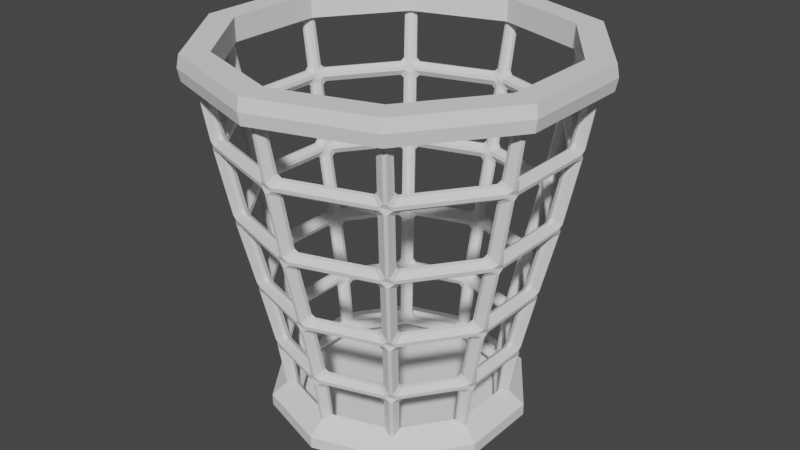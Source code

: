 # Source: recycle_bin.blend  (saved by Blender 2.83.18; exported with 4.5.12 LTS)
import bpy
from mathutils import Matrix  # noqa: F401  (used for matrix-valued properties, if any)

bpy.ops.wm.read_factory_settings(use_empty=True)
scene = bpy.context.scene
scene.name = 'Scene'

# ---- collections
col_collection = bpy.data.collections.new('Collection'); scene.collection.children.link(col_collection)

# ---- world
world_world = bpy.data.worlds.new('World'); scene.world = world_world
world_world.use_nodes = True; world_world.node_tree.nodes.clear()
_N = world_world.node_tree.nodes; _L = world_world.node_tree.links
n0 = _N.new('ShaderNodeOutputWorld'); n0.name = 'World Output'; n0.location = (300, 300)
n1 = _N.new('ShaderNodeBackground'); n1.name = 'Background'; n1.location = (10, 300)
n1.inputs[0].default_value = (0.05088, 0.05088, 0.05088, 1.0)
_L.new(n1.outputs[0], n0.inputs[0])
n0.is_active_output = True
world_world.color = (0.05088, 0.05088, 0.05088)
world_world.use_sun_shadow = False
world_world.sun_shadow_jitter_overblur = 0.0

# ---- meshes
me_cylinder = bpy.data.meshes.new('Cylinder')
me_cylinder.from_pydata([(-2.051e-08, 1.074, 0.06781), (0.6315, 0.8692, 0.06781), (1.022, 0.332, 0.06781), (1.022, -0.332, 0.06781), (0.6315, -0.8692, 0.06781), (-1.144e-07, -1.074, 0.06781), (-0.6315, -0.8692, 0.06781), (-1.022, -0.332, 0.06781), (-1.022, 0.332, 0.06781), (-0.6315, 0.8692, 0.06781), (0.5431, 0.7475, 0.06781), (-1.764e-08, 0.9239, 0.06781), (0.8787, 0.2855, 0.06781), (0.8787, -0.2855, 0.06781), (0.5431, -0.7475, 0.06781), (-9.841e-08, -0.9239, 0.06781), (-0.5431, -0.7475, 0.06781), (-0.8787, -0.2855, 0.06781), (-0.8787, 0.2855, 0.06781), (-0.5431, 0.7475, 0.06781), (-2.051e-08, 1.074, -0.06781), (0.6315, 0.8692, -0.06781), (1.022, 0.332, -0.06781), (1.022, -0.332, -0.06781), (0.6315, -0.8692, -0.06781), (-1.144e-07, -1.074, -0.06781), (-0.6315, -0.8692, -0.06781), (-1.022, -0.332, -0.06781), (-1.022, 0.332, -0.06781), (-0.6315, 0.8692, -0.06781), (0.5431, 0.7475, -0.06781), (-1.764e-08, 0.9239, -0.06781), (0.8787, 0.2855, -0.06781), (0.8787, -0.2855, -0.06781), (0.5431, -0.7475, -0.06781), (-9.841e-08, -0.9239, -0.06781), (-0.5431, -0.7475, -0.06781), (-0.8787, -0.2855, -0.06781), (-0.8787, 0.2855, -0.06781), (-0.5431, 0.7475, -0.06781), (-2.149e-08, 1.087, 1.089e-09), (0.6391, 0.8796, 1.089e-09), (1.034, 0.336, 1.089e-09), (1.034, -0.336, 1.089e-09), (0.6391, -0.8796, 1.089e-09), (-1.165e-07, -1.087, 1.089e-09), (-0.6391, -0.8796, 1.089e-09), (-1.034, -0.336, 1.089e-09), (-1.034, 0.336, 1.089e-09), (-0.6391, 0.8796, 1.089e-09), (0.8787, -0.2855, 0.0), (0.5431, -0.7475, 0.0), (-1.764e-08, 0.9239, 0.0), (0.5431, 0.7475, 0.0), (-0.8787, -0.2855, 0.0), (-0.8787, 0.2855, 0.0), (-9.841e-08, -0.9239, 0.0), (0.8787, 0.2855, 0.0), (-0.5431, 0.7475, 0.0), (-0.5431, -0.7475, 0.0)], [], [(40, 0, 1, 41), (41, 1, 2, 42), (42, 2, 3, 43), (43, 3, 4, 44), (44, 4, 5, 45), (45, 5, 6, 46), (46, 6, 7, 47), (47, 7, 8, 48), (9, 8, 18, 19), (48, 8, 9, 49), (49, 9, 0, 40), (6, 5, 15, 16), (3, 2, 12, 13), (0, 9, 19, 11), (1, 0, 11, 10), (7, 6, 16, 17), (4, 3, 13, 14), (8, 7, 17, 18), (5, 4, 14, 15), (2, 1, 10, 12), (16, 15, 56, 59), (19, 18, 55, 58), (18, 17, 54, 55), (17, 16, 59, 54), (12, 10, 53, 57), (10, 11, 52, 53), (11, 19, 58, 52), (15, 14, 51, 56), (14, 13, 50, 51), (13, 12, 57, 50), (40, 41, 21, 20), (41, 42, 22, 21), (42, 43, 23, 22), (43, 44, 24, 23), (44, 45, 25, 24), (45, 46, 26, 25), (46, 47, 27, 26), (47, 48, 28, 27), (29, 39, 38, 28), (48, 49, 29, 28), (49, 40, 20, 29), (26, 36, 35, 25), (23, 33, 32, 22), (20, 31, 39, 29), (21, 30, 31, 20), (27, 37, 36, 26), (24, 34, 33, 23), (28, 38, 37, 27), (25, 35, 34, 24), (22, 32, 30, 21), (36, 59, 56, 35), (39, 58, 55, 38), (38, 55, 54, 37), (37, 54, 59, 36), (32, 57, 53, 30), (30, 53, 52, 31), (31, 52, 58, 39), (35, 56, 51, 34), (34, 51, 50, 33), (33, 50, 57, 32)])
_uv = me_cylinder.uv_layers.new(name='UVMap')
_uv.uv.foreach_set('vector', [1.0, 0.9514, 1.0, 1.0, 0.9, 1.0, 0.9, 0.9514, 0.9, 0.9514, 0.9, 1.0, 0.8, 1.0, 0.8, 0.9514, 0.8, 0.9514, 0.8, 1.0, 0.7, 1.0, 0.7, 0.9514, 0.7, 0.9514, 0.7, 1.0, 0.6, 1.0, 0.6, 0.9514, 0.6, 0.9514, 0.6, 1.0, 0.5, 1.0, 0.5, 0.9514, 0.5, 0.9514, 0.5, 1.0, 0.4, 1.0, 0.4, 0.9514, 0.4, 0.9514, 0.4, 1.0, 0.3, 1.0, 0.3, 0.9514, 0.3, 0.9514, 0.3, 1.0, 0.2, 1.0, 0.2, 0.9514, 0.1, 1.0, 0.2, 1.0, 0.2, 1.0, 0.1, 1.0, 0.2, 0.9514, 0.2, 1.0, 0.1, 1.0, 0.1, 0.9514, 0.1, 0.9514, 0.1, 1.0, -7.451e-08, 1.0, -7.451e-08, 0.9514, 0.4, 1.0, 0.5, 1.0, 0.5, 1.0, 0.4, 1.0, 0.7, 1.0, 0.8, 1.0, 0.8, 1.0, 0.7, 1.0, -7.451e-08, 1.0, 0.1, 1.0, 0.1, 1.0, -7.451e-08, 1.0, 0.9, 1.0, 1.0, 1.0, 1.0, 1.0, 0.9, 1.0, 0.3, 1.0, 0.4, 1.0, 0.4, 1.0, 0.3, 1.0, 0.6, 1.0, 0.7, 1.0, 0.7, 1.0, 0.6, 1.0, 0.2, 1.0, 0.3, 1.0, 0.3, 1.0, 0.2, 1.0, 0.5, 1.0, 0.6, 1.0, 0.6, 1.0, 0.5, 1.0, 0.8, 1.0, 0.9, 1.0, 0.9, 1.0, 0.8, 1.0, 0.4, 1.0, 0.5, 1.0, 0.5, 1.0, 0.4, 1.0, 0.1, 1.0, 0.2, 1.0, 0.2, 1.0, 0.1, 1.0, 0.2, 1.0, 0.3, 1.0, 0.3, 1.0, 0.2, 1.0, 0.3, 1.0, 0.4, 1.0, 0.4, 1.0, 0.3, 1.0, 0.8, 1.0, 0.9, 1.0, 0.9, 1.0, 0.8, 1.0, 0.9, 1.0, 1.0, 1.0, 1.0, 1.0, 0.9, 1.0, -7.451e-08, 1.0, 0.1, 1.0, 0.1, 1.0, -7.451e-08, 1.0, 0.5, 1.0, 0.6, 1.0, 0.6, 1.0, 0.5, 1.0, 0.6, 1.0, 0.7, 1.0, 0.7, 1.0, 0.6, 1.0, 0.7, 1.0, 0.8, 1.0, 0.8, 1.0, 0.7, 1.0, 1.0, 0.9514, 0.9, 0.9514, 0.9, 1.0, 1.0, 1.0, 0.9, 0.9514, 0.8, 0.9514, 0.8, 1.0, 0.9, 1.0, 0.8, 0.9514, 0.7, 0.9514, 0.7, 1.0, 0.8, 1.0, 0.7, 0.9514, 0.6, 0.9514, 0.6, 1.0, 0.7, 1.0, 0.6, 0.9514, 0.5, 0.9514, 0.5, 1.0, 0.6, 1.0, 0.5, 0.9514, 0.4, 0.9514, 0.4, 1.0, 0.5, 1.0, 0.4, 0.9514, 0.3, 0.9514, 0.3, 1.0, 0.4, 1.0, 0.3, 0.9514, 0.2, 0.9514, 0.2, 1.0, 0.3, 1.0, 0.1, 1.0, 0.1, 1.0, 0.2, 1.0, 0.2, 1.0, 0.2, 0.9514, 0.1, 0.9514, 0.1, 1.0, 0.2, 1.0, 0.1, 0.9514, -7.451e-08, 0.9514, -7.451e-08, 1.0, 0.1, 1.0, 0.4, 1.0, 0.4, 1.0, 0.5, 1.0, 0.5, 1.0, 0.7, 1.0, 0.7, 1.0, 0.8, 1.0, 0.8, 1.0, -7.451e-08, 1.0, -7.451e-08, 1.0, 0.1, 1.0, 0.1, 1.0, 0.9, 1.0, 0.9, 1.0, 1.0, 1.0, 1.0, 1.0, 0.3, 1.0, 0.3, 1.0, 0.4, 1.0, 0.4, 1.0, 0.6, 1.0, 0.6, 1.0, 0.7, 1.0, 0.7, 1.0, 0.2, 1.0, 0.2, 1.0, 0.3, 1.0, 0.3, 1.0, 0.5, 1.0, 0.5, 1.0, 0.6, 1.0, 0.6, 1.0, 0.8, 1.0, 0.8, 1.0, 0.9, 1.0, 0.9, 1.0, 0.4, 1.0, 0.4, 1.0, 0.5, 1.0, 0.5, 1.0, 0.1, 1.0, 0.1, 1.0, 0.2, 1.0, 0.2, 1.0, 0.2, 1.0, 0.2, 1.0, 0.3, 1.0, 0.3, 1.0, 0.3, 1.0, 0.3, 1.0, 0.4, 1.0, 0.4, 1.0, 0.8, 1.0, 0.8, 1.0, 0.9, 1.0, 0.9, 1.0, 0.9, 1.0, 0.9, 1.0, 1.0, 1.0, 1.0, 1.0, -7.451e-08, 1.0, -7.451e-08, 1.0, 0.1, 1.0, 0.1, 1.0, 0.5, 1.0, 0.5, 1.0, 0.6, 1.0, 0.6, 1.0, 0.6, 1.0, 0.6, 1.0, 0.7, 1.0, 0.7, 1.0, 0.7, 1.0, 0.7, 1.0, 0.8, 1.0, 0.8, 1.0])
me_cylinder.use_remesh_fix_poles = True
me_cylinder.use_remesh_preserve_attributes = False
me_cylinder.use_mirror_vertex_groups = False
me_cylinder.update()
me_cylinder_002 = bpy.data.meshes.new('Cylinder.002')
me_cylinder_002.from_pydata([(1.197e-08, 0.6201, -0.8638), (0.3645, 0.5016, -0.8638), (0.5897, 0.1916, -0.8638), (0.5897, -0.1916, -0.8638), (0.3645, -0.5016, -0.8638), (-4.224e-08, -0.6201, -0.8638), (-0.3645, -0.5016, -0.8638), (-0.5897, -0.1916, -0.8638), (-0.5897, 0.1916, -0.8638), (-0.3645, 0.5016, -0.8638), (-1.044e-09, 0.7334, -0.9606), (0.4311, 0.5933, -0.9606), (0.6975, 0.2266, -0.9606), (0.6975, -0.2266, -0.9606), (0.4311, -0.5933, -0.9606), (-6.516e-08, -0.7334, -0.9606), (-0.4311, -0.5933, -0.9606), (-0.6975, -0.2266, -0.9606), (-0.6975, 0.2266, -0.9606), (-0.4311, 0.5933, -0.9606), (-1.044e-09, 0.7334, -1.026), (0.4311, 0.5933, -1.026), (0.6975, 0.2266, -1.026), (0.6975, -0.2266, -1.026), (0.4311, -0.5933, -1.026), (-6.516e-08, -0.7334, -1.026), (-0.4311, -0.5933, -1.026), (-0.6975, -0.2266, -1.026), (-0.6975, 0.2266, -1.026), (-0.4311, 0.5933, -1.026)], [], [(7, 8, 18, 17), (17, 18, 28, 27), (6, 7, 17, 16), (5, 6, 16, 15), (4, 5, 15, 14), (3, 4, 14, 13), (0, 1, 11, 10), (2, 3, 13, 12), (1, 2, 12, 11), (9, 0, 10, 19), (8, 9, 19, 18), (20, 21, 22, 23, 24, 25, 26, 27, 28, 29), (14, 15, 25, 24), (11, 12, 22, 21), (18, 19, 29, 28), (15, 16, 26, 25), (12, 13, 23, 22), (19, 10, 20, 29), (16, 17, 27, 26), (13, 14, 24, 23), (10, 11, 21, 20)])
_uv = me_cylinder_002.uv_layers.new(name='UVMap')
_uv.uv.foreach_set('vector', [0.3, 0.5281, 0.2, 0.5281, 0.2, 0.5281, 0.3, 0.5281, 0.3, 0.5281, 0.2, 0.5281, 0.2, 0.5281, 0.3, 0.5281, 0.4, 0.5281, 0.3, 0.5281, 0.3, 0.5281, 0.4, 0.5281, 0.5, 0.5281, 0.4, 0.5281, 0.4, 0.5281, 0.5, 0.5281, 0.6, 0.5281, 0.5, 0.5281, 0.5, 0.5281, 0.6, 0.5281, 0.7, 0.5281, 0.6, 0.5281, 0.6, 0.5281, 0.7, 0.5281, 1.0, 0.5281, 0.9, 0.5281, 0.9, 0.5281, 1.0, 0.5281, 0.8, 0.5281, 0.7, 0.5281, 0.7, 0.5281, 0.8, 0.5281, 0.9, 0.5281, 0.8, 0.5281, 0.8, 0.5281, 0.9, 0.5281, 0.1, 0.5281, -7.451e-08, 0.5281, -7.451e-08, 0.5281, 0.1, 0.5281, 0.2, 0.5281, 0.1, 0.5281, 0.1, 0.5281, 0.2, 0.5281, 0.75, 0.4952, 0.8942, 0.4484, 0.9832, 0.3258, 0.9832, 0.1742, 0.8942, 0.05159, 0.75, 0.004751, 0.6058, 0.05159, 0.5168, 0.1742, 0.5168, 0.3258, 0.6058, 0.4484, 0.6, 0.5281, 0.5, 0.5281, 0.5, 0.5281, 0.6, 0.5281, 0.9, 0.5281, 0.8, 0.5281, 0.8, 0.5281, 0.9, 0.5281, 0.2, 0.5281, 0.1, 0.5281, 0.1, 0.5281, 0.2, 0.5281, 0.5, 0.5281, 0.4, 0.5281, 0.4, 0.5281, 0.5, 0.5281, 0.8, 0.5281, 0.7, 0.5281, 0.7, 0.5281, 0.8, 0.5281, 0.1, 0.5281, -7.451e-08, 0.5281, -7.451e-08, 0.5281, 0.1, 0.5281, 0.4, 0.5281, 0.3, 0.5281, 0.3, 0.5281, 0.4, 0.5281, 0.7, 0.5281, 0.6, 0.5281, 0.6, 0.5281, 0.7, 0.5281, 1.0, 0.5281, 0.9, 0.5281, 0.9, 0.5281, 1.0, 0.5281])
me_cylinder_002.use_remesh_fix_poles = True
me_cylinder_002.use_remesh_preserve_attributes = False
me_cylinder_002.use_mirror_vertex_groups = False
me_cylinder_002.update()
me_cylinder_003 = bpy.data.meshes.new('Cylinder.003')
me_cylinder_003.from_pydata([(1.236e-08, 0.6068, -0.9585), (0.0, 1.0, 1.0), (0.3567, 0.4909, -0.9585), (0.5878, 0.809, 1.0), (0.5771, 0.1875, -0.9585), (0.9511, 0.309, 1.0), (0.5771, -0.1875, -0.9585), (0.9511, -0.309, 1.0), (0.3567, -0.4909, -0.9585), (0.5878, -0.809, 1.0), (-4.069e-08, -0.6068, -0.9585), (-8.742e-08, -1.0, 1.0), (-0.3567, -0.4909, -0.9585), (-0.5878, -0.809, 1.0), (-0.5771, -0.1875, -0.9585), (-0.9511, -0.309, 1.0), (-0.5771, 0.1875, -0.9585), (-0.9511, 0.309, 1.0), (-0.3567, 0.4909, -0.9585), (-0.5878, 0.809, 1.0), (1.091e-08, 0.6554, -0.6117), (8.023e-09, 0.7369, -0.2447), (5.273e-09, 0.8335, 0.162), (2.728e-09, 0.9168, 0.5778), (0.5389, 0.7417, 0.5778), (0.4899, 0.6743, 0.162), (0.4331, 0.5961, -0.2447), (0.3853, 0.5303, -0.6117), (0.8719, 0.2833, 0.5778), (0.7927, 0.2576, 0.162), (0.7008, 0.2277, -0.2447), (0.6234, 0.2025, -0.6117), (0.8719, -0.2833, 0.5778), (0.7927, -0.2576, 0.162), (0.7008, -0.2277, -0.2447), (0.6234, -0.2025, -0.6117), (0.5389, -0.7417, 0.5778), (0.4899, -0.6743, 0.162), (0.4331, -0.5961, -0.2447), (0.3853, -0.5303, -0.6117), (-7.742e-08, -0.9168, 0.5778), (-6.76e-08, -0.8335, 0.162), (-5.64e-08, -0.7369, -0.2447), (-4.639e-08, -0.6554, -0.6117), (-0.5389, -0.7417, 0.5778), (-0.4899, -0.6743, 0.162), (-0.4331, -0.5961, -0.2447), (-0.3853, -0.5303, -0.6117), (-0.8719, -0.2833, 0.5778), (-0.7927, -0.2576, 0.162), (-0.7008, -0.2277, -0.2447), (-0.6234, -0.2025, -0.6117), (-0.8719, 0.2833, 0.5778), (-0.7927, 0.2576, 0.162), (-0.7008, 0.2277, -0.2447), (-0.6234, 0.2025, -0.6117), (-0.5389, 0.7417, 0.5778), (-0.4899, 0.6743, 0.162), (-0.4331, 0.5961, -0.2447), (-0.3853, 0.5303, -0.6117)], [], [(23, 1, 3, 24), (24, 3, 5, 28), (28, 5, 7, 32), (32, 7, 9, 36), (36, 9, 11, 40), (40, 11, 13, 44), (44, 13, 15, 48), (48, 15, 17, 52), (3, 1, 19, 17, 15, 13, 11, 9, 7, 5), (52, 17, 19, 56), (56, 19, 1, 23), (0, 2, 4, 6, 8, 10, 12, 14, 16, 18), (18, 59, 20, 0), (59, 58, 21, 20), (58, 57, 22, 21), (57, 56, 23, 22), (16, 55, 59, 18), (55, 54, 58, 59), (54, 53, 57, 58), (53, 52, 56, 57), (14, 51, 55, 16), (51, 50, 54, 55), (50, 49, 53, 54), (49, 48, 52, 53), (12, 47, 51, 14), (47, 46, 50, 51), (46, 45, 49, 50), (45, 44, 48, 49), (10, 43, 47, 12), (43, 42, 46, 47), (42, 41, 45, 46), (41, 40, 44, 45), (8, 39, 43, 10), (39, 38, 42, 43), (38, 37, 41, 42), (37, 36, 40, 41), (6, 35, 39, 8), (35, 34, 38, 39), (34, 33, 37, 38), (33, 32, 36, 37), (4, 31, 35, 6), (31, 30, 34, 35), (30, 29, 33, 34), (29, 28, 32, 33), (2, 27, 31, 4), (27, 26, 30, 31), (26, 25, 29, 30), (25, 24, 28, 29), (0, 20, 27, 2), (20, 21, 26, 27), (21, 22, 25, 26), (22, 23, 24, 25)])
_uv = me_cylinder_003.uv_layers.new(name='UVMap')
_uv.uv.foreach_set('vector', [1.0, 0.9028, 1.0, 1.0, 0.9, 1.0, 0.9, 0.9028, 0.9, 0.9028, 0.9, 1.0, 0.8, 1.0, 0.8, 0.9028, 0.8, 0.9028, 0.8, 1.0, 0.7, 1.0, 0.7, 0.9028, 0.7, 0.9028, 0.7, 1.0, 0.6, 1.0, 0.6, 0.9028, 0.6, 0.9028, 0.6, 1.0, 0.5, 1.0, 0.5, 0.9028, 0.5, 0.9028, 0.5, 1.0, 0.4, 1.0, 0.4, 0.9028, 0.4, 0.9028, 0.4, 1.0, 0.3, 1.0, 0.3, 0.9028, 0.3, 0.9028, 0.3, 1.0, 0.2, 1.0, 0.2, 0.9028, 0.3911, 0.4442, 0.25, 0.49, 0.1089, 0.4442, 0.02175, 0.3242, 0.02175, 0.1758, 0.1089, 0.05584, 0.25, 0.01, 0.3911, 0.05584, 0.4783, 0.1758, 0.4783, 0.3242, 0.2, 0.9028, 0.2, 1.0, 0.1, 1.0, 0.1, 0.9028, 0.1, 0.9028, 0.1, 1.0, -7.451e-08, 1.0, -7.451e-08, 0.9028, 0.75, 0.49, 0.8911, 0.4442, 0.9783, 0.3242, 0.9783, 0.1758, 0.8911, 0.05584, 0.75, 0.01, 0.6089, 0.05584, 0.5217, 0.1758, 0.5217, 0.3242, 0.6089, 0.4442, 0.1, 0.5, 0.1, 0.6028, -7.451e-08, 0.6028, -7.451e-08, 0.5, 0.1, 0.6028, 0.1, 0.7028, -7.451e-08, 0.7028, -7.451e-08, 0.6028, 0.1, 0.7028, 0.1, 0.8028, -7.451e-08, 0.8028, -7.451e-08, 0.7028, 0.1, 0.8028, 0.1, 0.9028, -7.451e-08, 0.9028, -7.451e-08, 0.8028, 0.2, 0.5, 0.2, 0.6028, 0.1, 0.6028, 0.1, 0.5, 0.2, 0.6028, 0.2, 0.7028, 0.1, 0.7028, 0.1, 0.6028, 0.2, 0.7028, 0.2, 0.8028, 0.1, 0.8028, 0.1, 0.7028, 0.2, 0.8028, 0.2, 0.9028, 0.1, 0.9028, 0.1, 0.8028, 0.3, 0.5, 0.3, 0.6028, 0.2, 0.6028, 0.2, 0.5, 0.3, 0.6028, 0.3, 0.7028, 0.2, 0.7028, 0.2, 0.6028, 0.3, 0.7028, 0.3, 0.8028, 0.2, 0.8028, 0.2, 0.7028, 0.3, 0.8028, 0.3, 0.9028, 0.2, 0.9028, 0.2, 0.8028, 0.4, 0.5, 0.4, 0.6028, 0.3, 0.6028, 0.3, 0.5, 0.4, 0.6028, 0.4, 0.7028, 0.3, 0.7028, 0.3, 0.6028, 0.4, 0.7028, 0.4, 0.8028, 0.3, 0.8028, 0.3, 0.7028, 0.4, 0.8028, 0.4, 0.9028, 0.3, 0.9028, 0.3, 0.8028, 0.5, 0.5, 0.5, 0.6028, 0.4, 0.6028, 0.4, 0.5, 0.5, 0.6028, 0.5, 0.7028, 0.4, 0.7028, 0.4, 0.6028, 0.5, 0.7028, 0.5, 0.8028, 0.4, 0.8028, 0.4, 0.7028, 0.5, 0.8028, 0.5, 0.9028, 0.4, 0.9028, 0.4, 0.8028, 0.6, 0.5, 0.6, 0.6028, 0.5, 0.6028, 0.5, 0.5, 0.6, 0.6028, 0.6, 0.7028, 0.5, 0.7028, 0.5, 0.6028, 0.6, 0.7028, 0.6, 0.8028, 0.5, 0.8028, 0.5, 0.7028, 0.6, 0.8028, 0.6, 0.9028, 0.5, 0.9028, 0.5, 0.8028, 0.7, 0.5, 0.7, 0.6028, 0.6, 0.6028, 0.6, 0.5, 0.7, 0.6028, 0.7, 0.7028, 0.6, 0.7028, 0.6, 0.6028, 0.7, 0.7028, 0.7, 0.8028, 0.6, 0.8028, 0.6, 0.7028, 0.7, 0.8028, 0.7, 0.9028, 0.6, 0.9028, 0.6, 0.8028, 0.8, 0.5, 0.8, 0.6028, 0.7, 0.6028, 0.7, 0.5, 0.8, 0.6028, 0.8, 0.7028, 0.7, 0.7028, 0.7, 0.6028, 0.8, 0.7028, 0.8, 0.8028, 0.7, 0.8028, 0.7, 0.7028, 0.8, 0.8028, 0.8, 0.9028, 0.7, 0.9028, 0.7, 0.8028, 0.9, 0.5, 0.9, 0.6028, 0.8, 0.6028, 0.8, 0.5, 0.9, 0.6028, 0.9, 0.7028, 0.8, 0.7028, 0.8, 0.6028, 0.9, 0.7028, 0.9, 0.8028, 0.8, 0.8028, 0.8, 0.7028, 0.9, 0.8028, 0.9, 0.9028, 0.8, 0.9028, 0.8, 0.8028, 1.0, 0.5, 1.0, 0.6028, 0.9, 0.6028, 0.9, 0.5, 1.0, 0.6028, 1.0, 0.7028, 0.9, 0.7028, 0.9, 0.6028, 1.0, 0.7028, 1.0, 0.8028, 0.9, 0.8028, 0.9, 0.7028, 1.0, 0.8028, 1.0, 0.9028, 0.9, 0.9028, 0.9, 0.8028])
me_cylinder_003.use_remesh_fix_poles = True
me_cylinder_003.use_remesh_preserve_attributes = False
me_cylinder_003.use_mirror_vertex_groups = False
me_cylinder_003.update()

# ---- objects
ob_cylinder = bpy.data.objects.new('Cylinder', me_cylinder)
ob_cylinder_002 = bpy.data.objects.new('Cylinder.002', me_cylinder_002)
ob_cylinder_001 = bpy.data.objects.new('Cylinder.001', me_cylinder_003)

# ---- transforms, parenting, visibility, modifiers, constraints
ob_cylinder.location = (1.788e-08, 2.98e-08, 0.9788)
ob_cylinder.lineart.crease_threshold = 0.0
ob_cylinder_002.location = (0.0, 0.0, 0.0)
ob_cylinder_002.lineart.crease_threshold = 0.0
ob_cylinder_001.location = (0.0, 0.0, 0.0)
ob_cylinder_001.lineart.crease_threshold = 0.0
_m = ob_cylinder_001.modifiers.new('Wireframe', 'WIREFRAME')
_m.thickness = 0.1
_m.use_boundary = True
_m = ob_cylinder_001.modifiers.new('Bevel', 'BEVEL')
_m.limit_method = 'NONE'

# ---- collection membership
col_collection.objects.link(ob_cylinder)
col_collection.objects.link(ob_cylinder_002)
col_collection.objects.link(ob_cylinder_001)

# ---- scene / render settings (as saved in the file)
scene.frame_start = 1; scene.frame_end = 250; scene.frame_set(1)
scene.render.engine = 'BLENDER_EEVEE_NEXT'
scene.cycles.use_denoising = False
scene.cycles.samples = 128
scene.cycles.sampling_pattern = 'TABULATED_SOBOL'
scene.cycles.use_adaptive_sampling = False
scene.cycles.use_light_tree = False
scene.view_settings.view_transform = 'Filmic'
bpy.context.view_layer.update()

# ---- added for rendering (the .blend has no active camera and no usable light): camera, sun
cam_auto = bpy.data.cameras.new('AutoCamera')
cam_auto.lens = 50.0
cam_auto.sensor_width = 36.0
cam_auto.clip_end = 1000.0
ob_auto_camera = bpy.data.objects.new('AutoCamera', cam_auto)
scene.collection.objects.link(ob_auto_camera)
ob_auto_camera.location = (3.37431, -4.04918, 2.70977)
ob_auto_camera.rotation_euler = (1.09748, -7.21219e-08, 0.694738)
scene.camera = ob_auto_camera
light_auto_sun = bpy.data.lights.new('AutoSun', 'SUN')
light_auto_sun.energy = 3.0
light_auto_sun.angle = 0.0523599
ob_auto_sun = bpy.data.objects.new('AutoSun', light_auto_sun)
scene.collection.objects.link(ob_auto_sun)
ob_auto_sun.rotation_euler = (0.872665, 0.174533, 0.523599)
bpy.context.view_layer.update()
